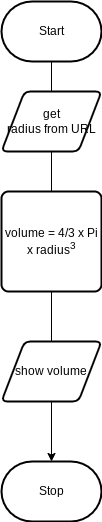

The diagram above was exported from draw.io. Its source (the exported page's mxGraphModel, read from the mxfile embedded in the PNG):
<mxGraphModel dx="1086" dy="743" grid="1" gridSize="10" guides="1" tooltips="1" connect="1" arrows="1" fold="1" page="1" pageScale="1" pageWidth="850" pageHeight="1100" math="0" shadow="0">
  <root>
    <mxCell id="0" />
    <mxCell id="1" parent="0" />
    <mxCell id="4" style="edgeStyle=orthogonalEdgeStyle;html=1;rounded=0;startArrow=none;" parent="1" source="9" target="3" edge="1">
      <mxGeometry relative="1" as="geometry" />
    </mxCell>
    <mxCell id="2" value="Start" style="strokeWidth=2;html=1;shape=mxgraph.flowchart.terminator;whiteSpace=wrap;" parent="1" vertex="1">
      <mxGeometry x="220" y="10" width="100" height="60" as="geometry" />
    </mxCell>
    <mxCell id="3" value="Stop" style="strokeWidth=2;html=1;shape=mxgraph.flowchart.terminator;whiteSpace=wrap;" parent="1" vertex="1">
      <mxGeometry x="220" y="470" width="100" height="60" as="geometry" />
    </mxCell>
    <mxCell id="6" value="" style="edgeStyle=orthogonalEdgeStyle;html=1;rounded=0;endArrow=none;" edge="1" parent="1" source="2" target="5">
      <mxGeometry relative="1" as="geometry">
        <mxPoint x="280" y="30" as="sourcePoint" />
        <mxPoint x="280" y="540" as="targetPoint" />
      </mxGeometry>
    </mxCell>
    <mxCell id="5" value="get &lt;br&gt;radius from URL" style="shape=parallelogram;html=1;strokeWidth=2;perimeter=parallelogramPerimeter;whiteSpace=wrap;rounded=1;arcSize=12;size=0.23;" vertex="1" parent="1">
      <mxGeometry x="220" y="100" width="100" height="60" as="geometry" />
    </mxCell>
    <mxCell id="8" value="" style="edgeStyle=orthogonalEdgeStyle;html=1;rounded=0;startArrow=none;endArrow=none;" edge="1" parent="1" source="5" target="7">
      <mxGeometry relative="1" as="geometry">
        <mxPoint x="280" y="150" as="sourcePoint" />
        <mxPoint x="280" y="540" as="targetPoint" />
      </mxGeometry>
    </mxCell>
    <mxCell id="7" value="volume = 4/3 x Pi x radius&lt;sup&gt;3&lt;/sup&gt;" style="rounded=1;whiteSpace=wrap;html=1;absoluteArcSize=1;arcSize=14;strokeWidth=2;" vertex="1" parent="1">
      <mxGeometry x="220" y="200" width="100" height="100" as="geometry" />
    </mxCell>
    <mxCell id="10" value="" style="edgeStyle=orthogonalEdgeStyle;html=1;rounded=0;startArrow=none;endArrow=none;" edge="1" parent="1" source="7" target="9">
      <mxGeometry relative="1" as="geometry">
        <mxPoint x="280" y="290" as="sourcePoint" />
        <mxPoint x="280" y="540" as="targetPoint" />
      </mxGeometry>
    </mxCell>
    <mxCell id="9" value="show volume" style="shape=parallelogram;html=1;strokeWidth=2;perimeter=parallelogramPerimeter;whiteSpace=wrap;rounded=1;arcSize=12;size=0.23;" vertex="1" parent="1">
      <mxGeometry x="220" y="350" width="100" height="60" as="geometry" />
    </mxCell>
  </root>
</mxGraphModel>